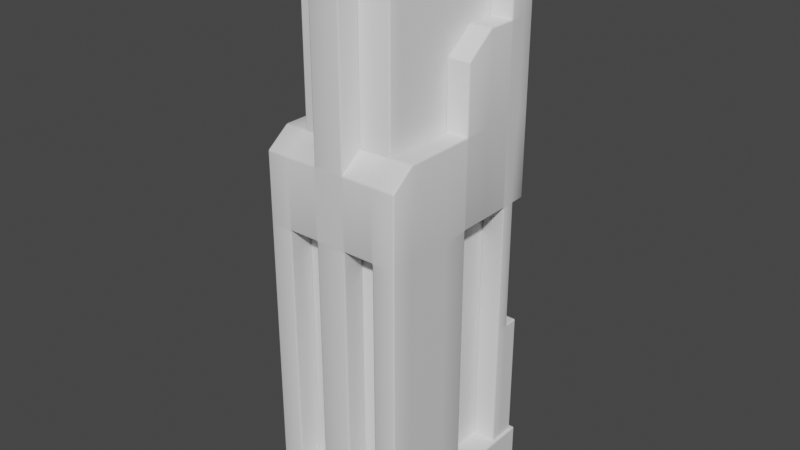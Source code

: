 # Source: storage_v3.blend  (saved by Blender 2.83.18; exported with 4.5.12 LTS)
import bpy
from mathutils import Matrix  # noqa: F401  (used for matrix-valued properties, if any)

bpy.ops.wm.read_factory_settings(use_empty=True)
scene = bpy.context.scene
scene.name = 'Scene'

# ---- collections
col_collection = bpy.data.collections.new('Collection'); scene.collection.children.link(col_collection)

# ---- materials (node trees are filled in below, after node groups)
mat_metal = bpy.data.materials.new('Metal')
mat_metal.alpha_threshold = 0.0
mat_metal.use_transparent_shadow = False
mat_metal.diffuse_color = (0.06998, 0.06998, 0.06998, 1.0)
mat_metal.line_color = (0.0, 0.0, 0.0, 1.0)
mat_glass = bpy.data.materials.new('Glass')
mat_glass.use_transparent_shadow = False
mat_energy = bpy.data.materials.new('Energy')
mat_energy.use_transparent_shadow = False
mat_energy.diffuse_color = (0.8, 0.6838, 0.0, 1.0)

# ---- material node trees
mat_metal.use_nodes = True; mat_metal.node_tree.nodes.clear()
_N = mat_metal.node_tree.nodes; _L = mat_metal.node_tree.links
n0 = _N.new('ShaderNodeOutputMaterial'); n0.name = 'Material Output'; n0.location = (300, 300)
n1 = _N.new('ShaderNodeBsdfPrincipled'); n1.name = 'Principled BSDF'; n1.location = (10, 300)
n1.distribution = 'GGX'
n1.subsurface_method = 'BURLEY'
n1.inputs[2].default_value = 0.4
n1.inputs[3].default_value = 1.45
n1.inputs[27].default_value = (0.0, 0.0, 0.0, 1.0)
n1.inputs[28].default_value = 1.0
_L.new(n1.outputs[0], n0.inputs[0])
n0.is_active_output = True
mat_glass.use_nodes = True; mat_glass.node_tree.nodes.clear()
_N = mat_glass.node_tree.nodes; _L = mat_glass.node_tree.links
n0 = _N.new('ShaderNodeOutputMaterial'); n0.name = 'Material Output'; n0.location = (300, 300)
n1 = _N.new('ShaderNodeBsdfPrincipled'); n1.name = 'Principled BSDF'; n1.location = (10, 300)
n1.distribution = 'GGX'
n1.subsurface_method = 'BURLEY'
n1.inputs[3].default_value = 1.45
n1.inputs[27].default_value = (0.0, 0.0, 0.0, 1.0)
n1.inputs[28].default_value = 1.0
_L.new(n1.outputs[0], n0.inputs[0])
n0.is_active_output = True
mat_energy.use_nodes = True; mat_energy.node_tree.nodes.clear()
_N = mat_energy.node_tree.nodes; _L = mat_energy.node_tree.links
n0 = _N.new('ShaderNodeOutputMaterial'); n0.name = 'Material Output'; n0.location = (300, 300)
n1 = _N.new('ShaderNodeBsdfPrincipled'); n1.name = 'Principled BSDF'; n1.location = (10, 300)
n1.distribution = 'GGX'
n1.subsurface_method = 'BURLEY'
n1.inputs[3].default_value = 1.45
n1.inputs[27].default_value = (0.0, 0.0, 0.0, 1.0)
n1.inputs[28].default_value = 1.0
_L.new(n1.outputs[0], n0.inputs[0])
n0.is_active_output = True

# ---- world
world_world = bpy.data.worlds.new('World'); scene.world = world_world
world_world.use_nodes = True; world_world.node_tree.nodes.clear()
_N = world_world.node_tree.nodes; _L = world_world.node_tree.links
n0 = _N.new('ShaderNodeOutputWorld'); n0.name = 'World Output'; n0.location = (300, 300)
n1 = _N.new('ShaderNodeBackground'); n1.name = 'Background'; n1.location = (10, 300)
n1.inputs[0].default_value = (0.05088, 0.05088, 0.05088, 1.0)
_L.new(n1.outputs[0], n0.inputs[0])
n0.is_active_output = True
world_world.color = (0.05088, 0.05088, 0.05088)
world_world.use_sun_shadow = False
world_world.sun_shadow_jitter_overblur = 0.0

# ---- meshes
me_cube = bpy.data.meshes.new('Cube')
me_cube.from_pydata([(0.3209, 2.447, -0.422), (0.3209, 0.04011, 0.4203), (-0.3209, 2.447, -0.422), (-0.3209, 0.04011, 0.4203), (0.3209, 2.046, -0.422), (0.3209, 1.644, -0.422), (0.3209, 1.243, -0.422), (-0.3209, 1.243, 0.4203), (-0.3209, 1.564, 0.4203), (0.3209, 1.564, 0.4203), (0.3209, 1.243, 0.4203), (-0.3209, 2.046, -0.422), (-0.3209, 1.644, -0.422), (-0.3209, 1.243, -0.422), (-0.3209, 0.04011, -0.02089), (-0.3209, 0.04011, 0.1128), (-0.3209, 0.04011, 0.2465), (0.3209, 2.366, -0.2883), (-0.3209, 2.366, -0.2883), (0.3209, 0.04011, 0.2465), (0.3209, 0.04011, 0.1128), (0.3209, 0.04011, -0.02089), (0.3209, 1.243, -0.2883), (0.3209, 1.243, -0.1546), (0.3209, 1.243, -0.02089), (0.3209, 1.243, 0.1128), (0.3209, 1.243, 0.2465), (0.3209, 1.644, -0.2883), (0.3209, 1.644, -0.1546), (0.3209, 1.644, -0.02089), (0.3209, 1.644, 0.1128), (0.3209, 1.644, 0.2465), (0.3209, 2.046, -0.2883), (0.3209, 2.046, -0.1546), (0.3209, 1.945, -0.02089), (-0.3209, 1.243, 0.2465), (-0.3209, 1.243, 0.1128), (-0.3209, 1.243, -0.02089), (-0.3209, 1.243, -0.1546), (-0.3209, 1.243, -0.2883), (-0.3209, 1.644, 0.2465), (-0.3209, 1.644, 0.1128), (-0.3209, 1.644, -0.02089), (-0.3209, 1.644, -0.1546), (-0.3209, 1.644, -0.2883), (-0.3209, 1.945, -0.02089), (-0.3209, 2.046, -0.1546), (-0.3209, 2.046, -0.2883), (-0.2139, 0.04011, 0.4203), (-0.2139, 2.447, -0.3551), (0.2139, 0.04011, 0.4203), (-0.2139, 2.447, -0.422), (0.2139, 2.447, -0.3551), (0.2139, 2.447, -0.422), (0.2139, 2.046, -0.2883), (0.3209, 2.046, -0.3551), (-0.2139, 2.046, -0.2883), (-0.2139, 1.243, -0.422), (0.3209, 1.644, -0.3551), (0.2139, 1.243, -0.422), (-0.2139, 1.644, -0.422), (0.3209, 1.243, -0.3551), (0.2139, 1.644, -0.422), (-0.2139, 2.046, -0.422), (0.3209, 2.447, -0.3551), (0.2139, 2.046, -0.422), (0.2139, 2.046, -0.1546), (-0.3209, 2.046, -0.3551), (-0.2139, 2.046, -0.1546), (-0.3209, 1.644, -0.3551), (-0.3209, 1.243, -0.3551), (0.2139, 1.243, 0.4203), (-0.3209, 2.447, -0.3551), (-0.2139, 1.243, 0.4203), (0.2139, 1.564, 0.4203), (0.2139, 0.04011, 0.3134), (-0.2139, 1.564, 0.4203), (-0.2139, 1.945, -0.02089), (-0.2139, 0.04011, 0.3134), (0.2139, 1.945, -0.02089), (-0.2139, 1.644, 0.3134), (-0.2139, 1.644, -0.02089), (0.2139, 1.243, -0.2883), (0.2139, 1.644, 0.3134), (-0.2139, 1.243, -0.2883), (-0.3209, 1.644, 0.3134), (-0.3209, 1.243, 0.3134), (0.2139, 1.644, 0.1128), (-0.2139, 1.644, 0.1128), (0.2139, 1.644, 0.2465), (0.3209, 0.04011, 0.3134), (-0.2139, 1.644, 0.2465), (0.3209, 1.644, 0.3134), (0.2139, 0.04011, -0.02089), (0.3209, 1.243, 0.3134), (-0.2139, 0.04011, -0.02089), (0.2139, 0.04011, 0.1128), (-0.2139, 0.04011, 0.1128), (0.2139, 0.04011, 0.2465), (-0.2139, 0.04011, 0.2465), (-0.2139, 2.366, -0.2883), (0.2139, 1.243, -0.3551), (-0.3209, 0.04011, 0.3134), (-0.2139, 1.243, -0.3551), (0.2139, 2.366, -0.2883), (-0.2139, 2.046, -0.3551), (0.2139, 2.046, -0.3551), (0.2139, 1.644, -0.2883), (-0.2139, 1.644, -0.2883), (0.2139, 1.644, -0.1546), (-0.2139, 1.644, -0.1546), (0.2139, 1.644, -0.02089), (-0.2139, 1.644, -0.3551), (0.2139, 1.644, -0.3551), (-0.2139, 1.243, 0.3134), (-0.2139, 1.243, -0.02089), (0.2139, 1.243, 0.3134), (0.2139, 1.243, 0.1128), (-0.2139, 1.243, 0.1128), (0.2139, 1.243, 0.2465), (-0.2139, 1.243, 0.2465), (0.2139, 1.243, -0.1546), (-0.2139, 1.243, -0.1546), (0.2139, 1.243, -0.02089), (0.2147, 2.447, -0.2879), (-0.2147, 2.447, -0.2879), (0.2147, 2.447, -0.3547), (-0.2147, 2.447, -0.3547), (-0.2147, 2.447, 0.3129), (-0.2147, 2.447, -0.02089), (0.2147, 2.447, 0.3129), (0.2147, 2.447, 0.1126), (-0.2147, 2.447, 0.1126), (0.2147, 2.447, 0.2461), (-0.2147, 2.447, 0.2461), (0.2147, 2.447, -0.1544), (-0.2147, 2.447, -0.1544), (0.2147, 2.447, -0.02089), (0.2147, 0.04011, -0.2879), (-0.2147, 0.04011, -0.2879), (0.2147, 0.04011, -0.3547), (-0.2147, 0.04011, -0.3547), (-0.2147, 0.04011, 0.3129), (-0.2147, 0.04011, -0.02089), (0.2147, 0.04011, 0.3129), (0.2147, 0.04011, 0.1126), (-0.2147, 0.04011, 0.1126), (0.2147, 0.04011, 0.2461), (-0.2147, 0.04011, 0.2461), (0.2147, 0.04011, -0.1544), (-0.2147, 0.04011, -0.1544), (0.2147, 0.04011, -0.02089), (-0.07131, 0.04011, 0.4203), (0.07131, 0.04011, 0.4203), (-0.07131, 1.644, 0.3134), (0.07131, 1.644, 0.3134), (0.07131, 0.04011, 0.3134), (-0.07131, 0.04011, 0.3134), (0.07131, 1.243, 0.4203), (-0.07131, 1.243, 0.4203), (0.07131, 1.564, 0.4203), (-0.07131, 1.564, 0.4203), (-0.07131, 1.243, 0.3134), (0.07131, 1.243, 0.3134), (-0.07131, 2.447, -0.422), (0.07131, 2.447, -0.422), (-0.07131, 1.243, -0.422), (0.07131, 1.243, -0.422), (-0.07131, 1.644, -0.422), (0.07131, 1.644, -0.422), (-0.07131, 2.046, -0.422), (0.07131, 2.046, -0.422), (-0.07131, 1.644, -0.3551), (0.07131, 1.644, -0.3551), (-0.07131, 2.046, -0.3551), (0.07131, 2.046, -0.3551), (0.07131, 1.243, -0.3551), (-0.07131, 1.243, -0.3551), (-0.07131, 2.447, -0.3551), (0.07131, 2.447, -0.3551), (0.3209, 0.6417, -0.422), (0.2139, 0.6417, -0.422), (-0.3209, 0.6417, -0.422), (-0.2139, 0.6417, -0.422), (0.07131, 2.447, 0.4203), (-0.07131, 2.447, 0.4203), (-0.07131, 2.487, -0.422), (0.07131, 2.487, -0.422), (-0.07131, 2.487, -0.3551), (0.07131, 2.487, -0.3551), (0.07131, 2.487, 0.4203), (-0.07131, 2.487, 0.4203), (0.07131, 2.487, 0.3134), (-0.07131, 2.487, 0.3134), (0.07131, 2.447, 0.3134), (-0.07131, 2.447, 0.3134), (0.07131, 0.6417, -0.422), (-0.07131, 0.6417, -0.422), (-0.07131, 0.6417, -0.3551), (0.07131, 0.6417, -0.3551), (-0.2139, 0.6417, -0.2883), (-0.2139, 0.6417, -0.3551), (-0.3209, 0.6417, -0.3551), (-0.3209, 0.6417, -0.2883), (0.2139, 0.6417, -0.3551), (0.2139, 0.6417, -0.2883), (0.3209, 0.6417, -0.2883), (0.3209, 0.6417, -0.3551), (0.3209, 0.04011, -0.422), (0.2139, 0.04011, -0.422), (-0.3209, 0.04011, -0.422), (-0.2139, 0.04011, -0.422), (0.07131, 0.04011, -0.422), (-0.07131, 0.04011, -0.422), (-0.07131, 0.04011, -0.3551), (0.07131, 0.04011, -0.3551), (-0.2139, 0.04011, -0.2883), (-0.2139, 0.04011, -0.3551), (-0.3209, 0.04011, -0.3551), (-0.3209, 0.04011, -0.2883), (0.2139, 0.04011, -0.3551), (0.2139, 0.04011, -0.2883), (0.3209, 0.04011, -0.2883), (0.3209, 0.04011, -0.3551), (0.3349, 0.04011, 0.4387), (-0.3349, 0.04011, 0.4387), (0.3349, 0.04011, -0.4403), (-0.3349, 0.04011, -0.4403), (0.3349, -0.1392, 0.4387), (-0.3349, -0.1392, 0.4387), (0.3349, -0.1392, -0.4403), (-0.3349, -0.1392, -0.4403), (0.2338, 1.243, -0.4096), (0.301, 1.243, -0.4096), (-0.301, 1.243, -0.3675), (-0.301, 1.243, -0.4096), (-0.2338, 1.243, -0.4096), (0.301, 1.243, -0.3675), (0.2338, 1.243, -0.3675), (-0.2338, 1.243, -0.3675)], [], [(67, 72, 2, 11), (65, 53, 0, 4), (59, 62, 5, 6), (62, 65, 4, 5), (73, 7, 3, 48), (94, 92, 9, 10), (70, 69, 12, 13), (69, 67, 11, 12), (73, 76, 8, 7), (88, 41, 40, 91), (80, 85, 8, 76), (118, 120, 99, 97), (1, 10, 71, 50), (42, 45, 46, 43), (43, 46, 47, 44), (86, 85, 40, 35), (35, 40, 41, 36), (36, 41, 42, 37), (37, 42, 43, 38), (38, 43, 44, 39), (123, 93, 96, 117), (117, 96, 98, 119), (35, 36, 15, 16), (36, 37, 14, 15), (58, 55, 32, 27), (27, 32, 33, 28), (28, 33, 34, 29), (84, 122, 38, 39), (61, 58, 27, 22), (22, 27, 28, 23), (23, 28, 29, 24), (24, 29, 30, 25), (25, 30, 31, 26), (24, 25, 20, 21), (25, 26, 19, 20), (86, 35, 16, 102), (55, 64, 17, 32), (56, 100, 18, 47), (54, 66, 33, 32), (68, 46, 45, 77), (79, 111, 29, 34), (81, 42, 41, 88), (49, 72, 18, 100), (64, 52, 104, 17), (70, 13, 235, 234), (29, 111, 87, 30), (39, 44, 69, 70), (45, 42, 81, 77), (44, 47, 67, 69), (33, 66, 79, 34), (5, 4, 55, 58), (121, 109, 107, 82), (47, 46, 68, 56), (6, 5, 58, 61), (82, 107, 113, 101), (4, 0, 64, 55), (173, 176, 167, 169), (51, 2, 72, 49), (108, 84, 103, 112), (0, 53, 52, 64), (79, 66, 109, 111), (32, 17, 104, 54), (173, 169, 171, 175), (68, 77, 81, 110), (103, 70, 234, 239), (105, 56, 108, 112), (22, 23, 121, 82), (165, 179, 52, 53), (171, 65, 106, 175), (3, 7, 86, 102), (154, 80, 76, 161), (75, 116, 119, 98), (56, 68, 110, 108), (92, 83, 74, 9), (90, 94, 10, 1), (161, 76, 73, 159), (30, 87, 89, 31), (78, 99, 120, 114), (10, 9, 74, 71), (26, 31, 92, 94), (73, 48, 78, 114), (91, 40, 85, 80), (7, 8, 85, 86), (66, 54, 107, 109), (114, 162, 159, 73), (118, 97, 95, 115), (113, 106, 65, 62), (101, 113, 62, 59), (12, 11, 63, 60), (26, 94, 90, 19), (165, 53, 65, 171), (13, 12, 60, 57), (54, 106, 113, 107), (162, 157, 152, 159), (11, 2, 51, 63), (31, 89, 83, 92), (54, 104, 52, 106), (47, 18, 72, 67), (56, 105, 49, 100), (178, 49, 105, 174), (108, 110, 122, 84), (91, 80, 114, 120), (88, 91, 120, 118), (110, 81, 115, 122), (155, 83, 116, 163), (87, 111, 123, 117), (89, 87, 117, 119), (83, 89, 119, 116), (111, 109, 121, 123), (81, 88, 118, 115), (135, 137, 151, 149), (129, 143, 146, 132), (126, 140, 141, 127), (131, 133, 147, 145), (127, 141, 139, 125), (132, 146, 148, 134), (126, 124, 138, 140), (136, 150, 143, 129), (128, 142, 144, 130), (137, 131, 145, 151), (134, 148, 142, 128), (135, 149, 138, 124), (133, 130, 144, 147), (136, 125, 139, 150), (130, 133, 134, 128), (133, 131, 132, 134), (132, 131, 137, 129), (137, 135, 136, 129), (124, 125, 136, 135), (127, 125, 124, 126), (37, 38, 122, 115), (37, 115, 95, 14), (24, 123, 121, 23), (93, 123, 24, 21), (80, 154, 162, 114), (154, 155, 163, 162), (163, 158, 153, 156), (163, 116, 71, 158), (159, 152, 153, 158), (75, 50, 71, 116), (156, 157, 162, 163), (74, 160, 158, 71), (160, 161, 159, 158), (83, 155, 160, 74), (155, 154, 195, 194), (52, 179, 175, 106), (179, 178, 174, 175), (51, 164, 170, 63), (164, 165, 171, 170), (172, 168, 166, 177), (168, 169, 167, 166), (172, 174, 170, 168), (170, 171, 169, 168), (174, 105, 63, 170), (175, 174, 172, 173), (51, 49, 178, 164), (195, 185, 191, 193), (60, 63, 105, 112), (199, 198, 214, 215), (103, 57, 60, 112), (172, 177, 176, 173), (180, 208, 209, 181), (203, 202, 218, 219), (205, 204, 220, 221), (165, 164, 186, 187), (154, 161, 185, 195), (160, 155, 194, 184), (161, 160, 184, 185), (186, 188, 189, 187), (192, 193, 191, 190), (185, 184, 190, 191), (179, 189, 192, 194), (164, 178, 188, 186), (184, 194, 192, 190), (188, 178, 195, 193), (179, 165, 187, 189), (189, 188, 193, 192), (178, 179, 194, 195), (167, 176, 199, 196), (176, 177, 198, 199), (177, 166, 197, 198), (166, 167, 196, 197), (84, 39, 203, 200), (70, 103, 201, 202), (39, 70, 202, 203), (103, 84, 200, 201), (101, 61, 207, 204), (22, 82, 205, 206), (61, 22, 206, 207), (82, 101, 204, 205), (201, 217, 214, 198), (201, 200, 216, 217), (197, 213, 211, 183), (197, 196, 212, 213), (199, 215, 220, 204), (182, 210, 218, 202), (183, 211, 210, 182), (206, 205, 221, 222), (200, 203, 219, 216), (181, 209, 212, 196), (207, 206, 222, 223), (207, 223, 208, 180), (182, 202, 201, 183), (183, 201, 198, 197), (181, 196, 199, 204), (207, 180, 181, 204), (225, 224, 226, 227), (226, 230, 231, 227), (225, 229, 228, 224), (227, 231, 229, 225), (224, 228, 230, 226), (232, 233, 237, 238), (235, 236, 239, 234), (61, 101, 238, 237), (6, 61, 237, 233), (59, 6, 233, 232), (13, 57, 236, 235), (57, 103, 239, 236), (101, 59, 232, 238)])
me_cube.polygons.foreach_set('use_smooth', [1, 1, 1, 1, 1, 1, 1, 1, 1, 1, 1, 1, 1, 1, 1, 1, 1, 1, 1, 1, 1, 1, 1, 1, 1, 1, 1, 1, 1, 1, 1, 1, 1, 1, 1, 1, 1, 1, 1, 1, 1, 1, 1, 1, 1, 1, 1, 1, 1, 1, 1, 1, 1, 1, 1, 1, 1, 1, 1, 1, 1, 1, 1, 1, 1, 1, 1, 1, 1, 1, 1, 1, 1, 1, 1, 1, 1, 1, 1, 1, 1, 1, 1, 1, 1, 1, 1, 1, 1, 1, 1, 1, 1, 1, 1, 1, 1, 1, 1, 1, 1, 1, 1, 1, 1, 1, 1, 1, 1, 1, 1, 1, 1, 1, 1, 1, 1, 1, 1, 1, 1, 1, 1, 1, 1, 1, 1, 1, 1, 1, 1, 1, 1, 1, 1, 1, 1, 1, 1, 1, 1, 1, 1, 1, 1, 1, 1, 1, 1, 1, 1, 1, 1, 1, 1, 1, 1, 1, 1, 1, 1, 0, 1, 1, 1, 1, 1, 1, 1, 1, 1, 1, 1, 1, 1, 1, 1, 1, 1, 1, 1, 1, 1, 1, 1, 1, 1, 1, 1, 1, 0, 1, 0, 1, 0, 0, 0, 1, 1, 0, 1, 0, 0, 0, 0, 0, 0, 0, 0, 0, 0, 1, 1, 1, 1, 1, 1, 1, 1])
me_cube.polygons.foreach_set('material_index', [0, 0, 0, 0, 0, 0, 0, 0, 0, 0, 0, 0, 0, 0, 0, 0, 0, 0, 0, 0, 0, 0, 0, 0, 0, 0, 0, 0, 0, 0, 0, 0, 0, 0, 0, 0, 0, 0, 0, 0, 0, 0, 0, 0, 0, 0, 0, 0, 0, 0, 0, 0, 0, 0, 0, 0, 0, 0, 0, 0, 0, 0, 0, 0, 0, 0, 0, 0, 0, 0, 0, 0, 0, 0, 0, 0, 0, 0, 0, 0, 0, 0, 0, 0, 0, 0, 0, 0, 0, 0, 0, 0, 0, 0, 0, 0, 0, 0, 0, 0, 0, 0, 0, 0, 0, 0, 0, 0, 0, 0, 1, 1, 1, 1, 1, 1, 1, 1, 1, 1, 1, 1, 1, 1, 1, 1, 1, 1, 1, 1, 0, 0, 0, 0, 0, 0, 0, 0, 0, 0, 0, 0, 0, 0, 0, 0, 0, 0, 0, 0, 0, 0, 0, 0, 0, 0, 0, 0, 0, 0, 0, 0, 0, 0, 0, 0, 0, 0, 0, 0, 0, 0, 0, 0, 0, 0, 0, 0, 0, 0, 0, 0, 0, 0, 0, 0, 0, 0, 0, 0, 0, 0, 0, 0, 0, 0, 0, 0, 0, 0, 0, 0, 0, 0, 0, 0, 0, 0, 0, 0, 0, 1, 1, 0, 0, 0, 0, 0, 0])
_uv = me_cube.uv_layers.new(name='UVMap')
_uv.uv.foreach_set('vector', [-0.2718, -1.611, -0.2718, -2.034, -0.199, -2.034, -0.199, -1.611, 1.752, 0.07771, 1.752, 0.5, 1.636, 0.5, 1.636, 0.07771, 1.752, -0.7669, 1.752, -0.3446, 1.636, -0.3446, 1.636, -0.7669, 1.752, -0.3446, 1.752, 0.07771, 1.636, 0.07771, 1.636, -0.3446, 2.917, -0.7247, 3.034, -0.7247, 3.034, 0.5422, 2.917, 0.5422, -0.08247, -0.7669, -0.08247, -0.3446, -0.199, -0.429, -0.199, -0.7669, -0.2718, -0.7669, -0.2718, -1.189, -0.199, -1.189, -0.199, -0.7669, -0.2718, -1.189, -0.2718, -1.611, -0.199, -1.611, -0.199, -1.189, 2.917, -0.7247, 2.917, -1.062, 3.034, -1.062, 3.034, -0.7247, 1.752, 1.331, 1.636, 1.331, 1.636, 1.19, 1.752, 1.19, 1.752, 1.119, 1.636, 1.119, 1.636, 1.007, 1.752, 1.007, -1.451, -0.7669, -1.306, -0.7669, -1.306, 0.5, -1.451, 0.5, 2.335, 0.5422, 2.335, -0.7247, 2.451, -0.7247, 2.451, 0.5422, -0.6358, -1.189, -0.6358, -1.506, -0.4902, -1.611, -0.4902, -1.189, -0.4902, -1.189, -0.4902, -1.611, -0.3446, -1.611, -0.3446, -1.189, -0.9999, -0.7669, -0.9999, -1.189, -0.9271, -1.189, -0.9271, -0.7669, -0.9271, -0.7669, -0.9271, -1.189, -0.7814, -1.189, -0.7814, -0.7669, -0.7814, -0.7669, -0.7814, -1.189, -0.6358, -1.189, -0.6358, -0.7669, -0.6358, -0.7669, -0.6358, -1.189, -0.4902, -1.189, -0.4902, -0.7669, -0.4902, -0.7669, -0.4902, -1.189, -0.3446, -1.189, -0.3446, -0.7669, 1.199, -0.7669, 1.199, 0.5, 1.053, 0.5, 1.053, -0.7669, 1.053, -0.7669, 1.053, 0.5, 0.9077, 0.5, 0.9077, -0.7669, -0.9271, -0.7669, -0.7814, -0.7669, -0.7814, 0.5, -0.9271, 0.5, -0.7814, -0.7669, -0.6358, -0.7669, -0.6358, 0.5, -0.7814, 0.5, 0.6456, -0.3446, 0.6456, 0.07771, 0.5728, 0.07771, 0.5728, -0.3446, 0.5728, -0.3446, 0.5728, 0.07771, 0.4272, 0.07771, 0.4272, -0.3446, 0.4272, -0.3446, 0.4272, 0.07771, 0.2816, -0.02787, 0.2816, -0.3446, 0.7184, 1.753, 0.7184, 1.612, 0.8349, 1.612, 0.8349, 1.753, 0.6456, -0.7669, 0.6456, -0.3446, 0.5728, -0.3446, 0.5728, -0.7669, 0.5728, -0.7669, 0.5728, -0.3446, 0.4272, -0.3446, 0.4272, -0.7669, 0.4272, -0.7669, 0.4272, -0.3446, 0.2816, -0.3446, 0.2816, -0.7669, 0.2816, -0.7669, 0.2816, -0.3446, 0.136, -0.3446, 0.136, -0.7669, 0.136, -0.7669, 0.136, -0.3446, -0.009665, -0.3446, -0.009665, -0.7669, 0.2816, -0.7669, 0.136, -0.7669, 0.136, -2.034, 0.2816, -2.034, 0.136, -0.7669, -0.009665, -0.7669, -0.009665, -2.034, 0.136, -2.034, -0.9999, -0.7669, -0.9271, -0.7669, -0.9271, 0.5, -0.9999, 0.5, 0.6456, 0.07771, 0.6456, 0.5, 0.5728, 0.4155, 0.5728, 0.07771, -1.102, 1.894, -1.102, 1.556, -0.9853, 1.556, -0.9853, 1.894, -0.5193, 1.471, -0.5193, 1.612, -0.6358, 1.612, -0.6358, 1.471, -0.5193, 1.612, -0.4028, 1.612, -0.4028, 1.753, -0.5193, 1.753, -0.7523, 1.471, -0.7523, 1.788, -0.8688, 1.788, -0.8688, 1.471, 1.752, 1.471, 1.636, 1.471, 1.636, 1.331, 1.752, 1.331, -1.102, 1.471, -0.9853, 1.471, -0.9853, 1.556, -1.102, 1.556, -0.9853, 1.471, -0.8688, 1.471, -0.8688, 1.556, -0.9853, 1.556, 1.432, 1.584, 1.359, 1.584, 1.373, 1.563, 1.418, 1.563, 1.908, 1.007, 1.791, 1.007, 1.791, 0.866, 1.908, 0.866, -0.3446, -0.7669, -0.3446, -1.189, -0.2718, -1.189, -0.2718, -0.7669, -0.6358, 1.471, -0.6358, 1.788, -0.7523, 1.788, -0.7523, 1.471, -0.3446, -1.189, -0.3446, -1.611, -0.2718, -1.611, -0.2718, -1.189, -0.6358, 1.612, -0.5193, 1.612, -0.5193, 1.753, -0.6358, 1.753, 0.7184, -0.3446, 0.7184, 0.07771, 0.6456, 0.07771, 0.6456, -0.3446, 1.345, -0.7669, 1.345, -1.189, 1.49, -1.189, 1.49, -0.7669, -0.4028, 1.471, -0.4028, 1.612, -0.5193, 1.612, -0.5193, 1.471, 0.7184, -0.7669, 0.7184, -0.3446, 0.6456, -0.3446, 0.6456, -0.7669, 1.49, -0.7669, 1.49, -1.189, 1.563, -1.189, 1.563, -0.7669, 0.7184, 0.07771, 0.7184, 0.5, 0.6456, 0.5, 0.6456, 0.07771, 2.136, 1.598, 2.136, 1.176, 2.209, 1.176, 2.209, 1.598, 0.9077, 1.621, 0.9077, 1.734, 0.8349, 1.734, 0.8349, 1.621, -1.888, -1.189, -1.888, -0.7669, -1.961, -0.7669, -1.961, -1.189, 0.9077, 1.734, 0.9077, 1.621, 0.9805, 1.621, 0.9805, 1.734, 1.199, -1.506, 1.345, -1.611, 1.345, -1.189, 1.199, -1.189, -0.9853, 1.894, -0.9853, 1.556, -0.8688, 1.556, -0.8688, 1.894, 2.136, 1.598, 2.209, 1.598, 2.209, 2.02, 2.136, 2.02, -1.743, -1.611, -1.597, -1.506, -1.597, -1.189, -1.743, -1.189, 1.432, 1.471, 1.432, 1.584, 1.418, 1.563, 1.418, 1.492, -1.961, -1.611, -1.888, -1.611, -1.888, -1.189, -1.961, -1.189, -0.4028, 1.753, -0.4028, 1.612, -0.2863, 1.612, -0.2863, 1.753, 0.9077, 1.471, 0.9805, 1.471, 0.9805, 1.621, 0.9077, 1.621, 1.286, 1.471, 1.286, 1.621, 1.214, 1.621, 1.214, 1.471, -1.116, 0.5, -1.116, -0.7669, -0.9999, -0.7669, -0.9999, 0.5, 1.908, 1.119, 1.752, 1.119, 1.752, 1.007, 1.908, 1.007, 0.8349, 0.5, 0.8349, -0.7669, 0.9077, -0.7669, 0.9077, 0.5, -1.888, -1.611, -1.743, -1.611, -1.743, -1.189, -1.888, -1.189, 1.908, 0.6548, 1.791, 0.6548, 1.791, 0.5422, 1.908, 0.5422, -0.08247, -2.034, -0.08247, -0.7669, -0.199, -0.7669, -0.199, -2.034, 2.762, -1.062, 2.917, -1.062, 2.917, -0.7247, 2.762, -0.7247, 1.908, 0.866, 1.791, 0.866, 1.791, 0.7252, 1.908, 0.7252, -1.233, 0.5, -1.306, 0.5, -1.306, -0.7669, -1.233, -0.7669, 2.335, -0.7247, 2.335, -1.062, 2.451, -1.062, 2.451, -0.7247, -0.009665, -0.7669, -0.009665, -0.3446, -0.08247, -0.3446, -0.08247, -0.7669, -1.116, -0.7669, -1.116, 0.5, -1.233, 0.5, -1.233, -0.7669, 1.752, 1.19, 1.636, 1.19, 1.636, 1.119, 1.752, 1.119, -1.116, -0.7669, -1.116, -1.105, -0.9999, -1.189, -0.9999, -0.7669, 1.345, -1.611, 1.49, -1.611, 1.49, -1.189, 1.345, -1.189, 1.097, 1.621, 1.097, 1.471, 1.214, 1.471, 1.214, 1.621, -1.451, -0.7669, -1.451, 0.5, -1.597, 0.5, -1.597, -0.7669, 1.563, -1.189, 1.563, -1.611, 1.636, -1.611, 1.636, -1.189, 1.563, -0.7669, 1.563, -1.189, 1.636, -1.189, 1.636, -0.7669, 2.335, -0.3446, 2.335, 0.07771, 2.218, 0.07771, 2.218, -0.3446, -0.009665, -0.7669, -0.08247, -0.7669, -0.08247, -2.034, -0.009665, -2.034, 1.908, 0.5, 1.752, 0.5, 1.752, 0.07771, 1.908, 0.07771, 2.335, -0.7669, 2.335, -0.3446, 2.218, -0.3446, 2.218, -0.7669, 1.49, -1.611, 1.563, -1.611, 1.563, -1.189, 1.49, -1.189, 0.1651, 0.5, 0.1651, 1.767, 0.04858, 1.767, 0.04858, 0.5, 2.335, 0.07771, 2.335, 0.5, 2.218, 0.5, 2.218, 0.07771, 1.908, 0.7252, 1.791, 0.7252, 1.791, 0.6548, 1.908, 0.6548, 1.49, -1.611, 1.49, -1.949, 1.563, -2.034, 1.563, -1.611, -0.3446, -1.611, -0.3446, -1.949, -0.2718, -2.034, -0.2718, -1.611, -1.888, -1.611, -1.961, -1.611, -1.961, -2.034, -1.888, -1.949, -1.723, 0.5, -1.568, 0.5, -1.568, 0.9223, -1.723, 0.9223, -1.888, -1.189, -1.743, -1.189, -1.743, -0.7669, -1.888, -0.7669, -1.306, -1.189, -1.233, -1.189, -1.233, -0.7669, -1.306, -0.7669, -1.451, -1.189, -1.306, -1.189, -1.306, -0.7669, -1.451, -0.7669, -1.743, -1.189, -1.597, -1.189, -1.597, -0.7669, -1.743, -0.7669, -1.257, 1.345, -1.102, 1.345, -1.102, 1.767, -1.257, 1.767, 1.053, -1.189, 1.199, -1.189, 1.199, -0.7669, 1.053, -0.7669, 0.9077, -1.189, 1.053, -1.189, 1.053, -0.7669, 0.9077, -0.7669, 0.8349, -1.189, 0.9077, -1.189, 0.9077, -0.7669, 0.8349, -0.7669, 1.199, -1.189, 1.345, -1.189, 1.345, -0.7669, 1.199, -0.7669, -1.597, -1.189, -1.451, -1.189, -1.451, -0.7669, -1.597, -0.7669, 0.0, 0.0, 0.0, 0.0, 0.0, 0.0, 0.0, 0.0, 0.0, 0.0, 0.0, 0.0, 0.0, 0.0, 0.0, 0.0, 0.0, 0.0, 0.0, 0.0, 0.0, 0.0, 0.0, 0.0, 0.0, 0.0, 0.0, 0.0, 0.0, 0.0, 0.0, 0.0, 0.0, 0.0, 0.0, 0.0, 0.0, 0.0, 0.0, 0.0, 0.0, 0.0, 0.0, 0.0, 0.0, 0.0, 0.0, 0.0, 0.0, 0.0, 0.0, 0.0, 0.0, 0.0, 0.0, 0.0, 0.0, 0.0, 0.0, 0.0, 0.0, 0.0, 0.0, 0.0, 0.0, 0.0, 0.0, 0.0, 0.0, 0.0, 0.0, 0.0, 0.0, 0.0, 0.0, 0.0, 0.0, 0.0, 0.0, 0.0, 0.0, 0.0, 0.0, 0.0, 0.0, 0.0, 0.0, 0.0, 0.0, 0.0, 0.0, 0.0, 0.0, 0.0, 0.0, 0.0, 0.0, 0.0, 0.0, 0.0, 0.0, 0.0, 0.0, 0.0, 0.0, 0.0, 0.0, 0.0, 0.0, 0.0, 0.0, 0.0, 0.0, 0.0, 0.0, 0.0, 0.0, 0.0, 0.0, 0.0, 0.0, 0.0, 0.0, 0.0, 0.0, 0.0, 0.0, 0.0, 0.0, 0.0, 0.0, 0.0, 0.0, 0.0, 0.0, 0.0, 0.0, 0.0, 0.0, 0.0, 0.0, 0.0, 0.0, 0.0, 0.0, 0.0, 0.0, 0.0, 0.0, 0.0, 0.0, 0.0, 0.0, 0.0, 0.0, 0.0, 0.0, 0.0, 0.0, 0.0, 0.8349, 1.471, 0.8349, 1.612, 0.7184, 1.612, 0.7184, 1.471, -0.1844, 0.5, -0.06791, 0.5, -0.06791, 1.767, -0.1844, 1.767, -0.4028, 1.471, -0.2863, 1.471, -0.2863, 1.612, -0.4028, 1.612, -0.06791, 1.767, -0.06791, 0.5, 0.04858, 0.5, 0.04858, 1.767, -1.568, 1.345, -1.412, 1.345, -1.412, 1.767, -1.568, 1.767, -1.412, 1.345, -1.257, 1.345, -1.257, 1.767, -1.412, 1.767, 0.5146, 1.767, 0.3981, 1.767, 0.3981, 0.5, 0.5146, 0.5, 1.097, 1.471, 1.097, 1.621, 0.9805, 1.621, 0.9805, 1.471, 2.762, -0.7247, 2.762, 0.5422, 2.607, 0.5422, 2.607, -0.7247, 0.8349, 0.5, 0.7184, 0.5, 0.7184, -0.7669, 0.8349, -0.7669, -1.257, 3.034, -1.412, 3.034, -1.412, 1.767, -1.257, 1.767, 2.451, -1.062, 2.607, -1.062, 2.607, -0.7247, 2.451, -0.7247, 2.607, -1.062, 2.762, -1.062, 2.762, -0.7247, 2.607, -0.7247, 1.791, 0.6548, 1.636, 0.6548, 1.636, 0.5422, 1.791, 0.5422, -1.257, 1.345, -1.412, 1.345, -1.412, 0.5, -1.257, 0.5, -2.034, 0.5, -1.878, 0.5, -1.878, 0.9223, -2.034, 0.9223, -1.878, 0.5, -1.723, 0.5, -1.723, 0.9223, -1.878, 0.9223, 2.218, 0.5, 2.063, 0.5, 2.063, 0.07771, 2.218, 0.07771, 2.063, 0.5, 1.908, 0.5, 1.908, 0.07771, 2.063, 0.07771, 2.063, 0.9645, 2.136, 0.9645, 2.136, 1.387, 2.063, 1.387, 2.063, -0.3446, 1.908, -0.3446, 1.908, -0.7669, 2.063, -0.7669, 2.063, 0.9645, 2.063, 0.5422, 2.136, 0.5422, 2.136, 0.9645, 2.063, 0.07771, 1.908, 0.07771, 1.908, -0.3446, 2.063, -0.3446, 1.359, 1.471, 1.359, 1.621, 1.286, 1.621, 1.286, 1.471, -1.878, 0.9223, -1.723, 0.9223, -1.723, 1.345, -1.878, 1.345, 0.9077, 1.621, 0.8349, 1.621, 0.8349, 1.471, 0.9077, 1.471, 1.519, 1.429, 1.636, 1.429, 1.636, 1.471, 1.519, 1.471, -2.034, -1.189, -2.034, -1.611, -1.961, -1.611, -1.961, -1.189, -1.878, 2.4, -1.723, 2.4, -1.723, 3.034, -1.878, 3.034, -1.961, -0.7669, -2.034, -0.7669, -2.034, -1.189, -1.961, -1.189, -1.723, 1.345, -1.723, 1.767, -1.878, 1.767, -1.878, 1.345, 1.636, -1.4, 1.636, -2.034, 1.752, -2.034, 1.752, -1.4, -0.3446, -0.1334, -0.2718, -0.1334, -0.2718, 0.5, -0.3446, 0.5, 1.49, -0.1334, 1.563, -0.1334, 1.563, 0.5, 1.49, 0.5, 1.908, 0.5, 2.063, 0.5, 2.063, 0.5422, 1.908, 0.5422, 1.519, 0.5845, 1.636, 0.5, 1.636, 1.429, 1.519, 1.429, -1.102, 0.5, -0.9853, 0.5845, -0.9853, 1.429, -1.102, 1.429, 2.762, -1.062, 2.607, -1.062, 2.607, -1.992, 2.762, -1.992, 0.6699, 0.5, 0.6699, 0.5704, 0.5146, 0.5704, 0.5146, 0.5, 0.5146, 1.274, 0.6699, 1.274, 0.6699, 1.387, 0.5146, 1.387, 2.762, -1.992, 2.607, -1.992, 2.607, -2.034, 2.762, -2.034, -0.2572, 1.429, -0.2572, 1.471, -0.9853, 1.471, -0.9853, 1.429, 0.7184, 1.429, 0.7912, 1.429, 0.7912, 1.471, 0.7184, 1.471, -1.102, 1.429, -0.9853, 1.429, -0.9853, 1.471, -1.102, 1.471, 0.7912, 1.471, 0.7912, 1.429, 1.519, 1.429, 1.519, 1.471, -0.2572, 1.429, -0.1844, 1.429, -0.1844, 1.471, -0.2572, 1.471, 0.5146, 0.5704, 0.6699, 0.5704, 0.6699, 1.274, 0.5146, 1.274, 1.908, 0.5422, 2.063, 0.5422, 2.063, 1.246, 1.908, 1.246, 2.209, 1.176, 2.136, 1.176, 2.136, 0.5422, 2.209, 0.5422, -1.878, 1.767, -1.723, 1.767, -1.723, 2.4, -1.878, 2.4, 2.063, 1.387, 2.136, 1.387, 2.136, 2.02, 2.063, 2.02, 2.063, -0.7669, 1.908, -0.7669, 1.908, -1.4, 2.063, -1.4, 0.2816, 0.5, 0.3981, 0.5, 0.3981, 1.133, 0.2816, 1.133, 1.908, 1.246, 2.024, 1.246, 2.024, 1.879, 1.908, 1.879, -0.3446, -0.7669, -0.2718, -0.7669, -0.2718, -0.1334, -0.3446, -0.1334, -1.961, -0.7669, -1.888, -0.7669, -1.888, -0.1334, -1.961, -0.1334, 0.5146, 1.387, 0.6311, 1.387, 0.6311, 2.02, 0.5146, 2.02, 0.1651, 0.5, 0.2816, 0.5, 0.2816, 1.133, 0.1651, 1.133, 0.6456, -0.7669, 0.5728, -0.7669, 0.5728, -1.4, 0.6456, -1.4, 1.49, -0.7669, 1.563, -0.7669, 1.563, -0.1334, 1.49, -0.1334, -1.568, 2.4, -1.568, 3.034, -1.723, 3.034, -1.723, 2.4, -1.961, -0.1334, -1.888, -0.1334, -1.888, 0.5, -1.961, 0.5, 2.063, -1.4, 2.063, -2.034, 2.218, -2.034, 2.218, -1.4, 2.063, -1.4, 1.908, -1.4, 1.908, -2.034, 2.063, -2.034, -1.878, 2.4, -1.878, 3.034, -2.034, 3.034, -2.034, 2.4, -0.199, -0.1334, -0.199, 0.5, -0.2718, 0.5, -0.2718, -0.1334, 2.218, -1.4, 2.218, -2.034, 2.335, -2.034, 2.335, -1.4, 0.1651, 1.133, 0.2816, 1.133, 0.2816, 1.767, 0.1651, 1.767, 0.2816, 1.133, 0.3981, 1.133, 0.3981, 1.767, 0.2816, 1.767, 1.752, -1.4, 1.752, -2.034, 1.908, -2.034, 1.908, -1.4, 0.6456, -1.4, 0.5728, -1.4, 0.5728, -2.034, 0.6456, -2.034, 0.6456, -1.4, 0.6456, -2.034, 0.7184, -2.034, 0.7184, -1.4, 0.7039, 1.65, 0.6311, 1.65, 0.6311, 1.537, 0.7039, 1.537, 0.7039, 1.537, 0.6311, 1.537, 0.6311, 1.387, 0.7039, 1.387, -0.2863, 1.621, -0.2863, 1.471, -0.2135, 1.471, -0.2135, 1.621, -0.2135, 1.734, -0.2863, 1.734, -0.2863, 1.621, -0.2135, 1.621, -0.03943, -0.008882, 0.7591, 0.01963, 0.8168, 1.009, 0.01832, 0.9804, 0.8168, 1.009, 1.08, 1.389, -0.3027, 1.243, 0.01832, 0.9804, -0.03943, -0.008882, -0.3027, -0.3894, 1.08, -0.2431, 0.7591, 0.01963, 0.01832, 0.9804, -0.3027, 1.243, -0.3027, -0.3894, -0.03943, -0.008882, 0.7591, 0.01963, 1.08, -0.2431, 1.08, 1.389, 0.8168, 1.009, 1.445, 1.563, 1.445, 1.492, 1.491, 1.492, 1.491, 1.563, 1.373, 1.563, 1.373, 1.492, 1.418, 1.492, 1.418, 1.563, 1.505, 1.471, 1.505, 1.584, 1.491, 1.563, 1.491, 1.492, 1.432, 1.471, 1.505, 1.471, 1.491, 1.492, 1.445, 1.492, 1.432, 1.584, 1.432, 1.471, 1.445, 1.492, 1.445, 1.563, 1.359, 1.584, 1.359, 1.471, 1.373, 1.492, 1.373, 1.563, 1.359, 1.471, 1.432, 1.471, 1.418, 1.492, 1.373, 1.492, 1.505, 1.584, 1.432, 1.584, 1.445, 1.563, 1.491, 1.563])
me_cube.materials.append(mat_metal)
me_cube.materials.append(mat_glass)
me_cube.use_remesh_preserve_volume = False
me_cube.use_remesh_preserve_attributes = False
me_cube.use_mirror_vertex_groups = False
me_cube.update()
me_cube_001 = bpy.data.meshes.new('Cube.001')
me_cube_001.from_pydata([(0.2027, 2.406, -0.336), (-0.2027, 2.406, -0.336), (-0.2027, 2.406, 0.2942), (0.2027, 2.406, 0.2942), (0.2027, -0.0006675, -0.336), (-0.2027, -0.0006675, -0.336), (-0.2027, -0.0006676, 0.2942), (0.2027, -0.0006676, 0.2942)], [], [(0, 4, 5, 1), (2, 3, 0, 1), (6, 2, 1, 5), (3, 7, 4, 0), (2, 6, 7, 3), (5, 4, 7, 6)])
me_cube_001.polygons.foreach_set('use_smooth', [True] * 6)
_uv = me_cube_001.uv_layers.new(name='UVMap')
_uv.uv.foreach_set('vector', [0.0, 0.0, 0.0, 0.0, 0.0, 0.0, 0.0, 0.0, 0.0, 0.0, 0.0, 0.0, 0.0, 0.0, 0.0, 0.0, 0.0, 0.0, 0.0, 0.0, 0.0, 0.0, 0.0, 0.0, 0.0, 0.0, 0.0, 0.0, 0.0, 0.0, 0.0, 0.0, 0.0, 0.0, 0.0, 0.0, 0.0, 0.0, 0.0, 0.0, 0.0, 0.0, 0.0, 0.0, 0.0, 0.0, 0.0, 0.0])
me_cube_001.materials.append(mat_energy)
me_cube_001.use_remesh_preserve_volume = False
me_cube_001.use_remesh_preserve_attributes = False
me_cube_001.use_mirror_vertex_groups = False
me_cube_001.update()

# ---- objects
ob_store = bpy.data.objects.new('Store', me_cube)
ob_energy = bpy.data.objects.new('Energy', me_cube_001)

# ---- transforms, parenting, visibility, modifiers, constraints
ob_store.location = (0.0, 0.0, 0.0)
ob_store.rotation_euler = (1.571, -0.0, 0.0)
ob_store.lock_rotations_4d = False
ob_store.empty_display_type = 'ARROWS'
ob_store.lineart.crease_threshold = 0.0
_m = ob_store.modifiers.new('Bevel', 'BEVEL')
_m.width = 0.02
_m.width_pct = 0.02
_m.segments = 2
_m.limit_method = 'NONE'
ob_energy.location = (0.0, 0.0, 0.0)
ob_energy.rotation_euler = (1.571, -0.0, 0.0)
ob_energy.lock_rotations_4d = False
ob_energy.empty_display_type = 'ARROWS'
ob_energy.lineart.crease_threshold = 0.0
_m = ob_energy.modifiers.new('Bevel', 'BEVEL')
_m.width = 0.02
_m.width_pct = 0.02
_m.segments = 2
_m.limit_method = 'NONE'

# ---- collection membership
col_collection.objects.link(ob_store)
col_collection.objects.link(ob_energy)

# ---- scene / render settings (as saved in the file)
scene.frame_start = 1; scene.frame_end = 250; scene.frame_set(2)
scene.render.engine = 'BLENDER_EEVEE_NEXT'
scene.cycles.use_denoising = False
scene.cycles.samples = 128
scene.cycles.sampling_pattern = 'TABULATED_SOBOL'
scene.cycles.use_adaptive_sampling = False
scene.cycles.use_light_tree = False
scene.view_settings.view_transform = 'Filmic'
bpy.context.view_layer.update()

# ---- added for rendering (the .blend has no active camera and no usable light): camera, sun
cam_auto = bpy.data.cameras.new('AutoCamera')
cam_auto.lens = 50.0
cam_auto.sensor_width = 36.0
cam_auto.clip_end = 1000.0
ob_auto_camera = bpy.data.objects.new('AutoCamera', cam_auto)
scene.collection.objects.link(ob_auto_camera)
ob_auto_camera.location = (2.63596, -3.16232, 3.28258)
ob_auto_camera.rotation_euler = (1.09748, -7.21219e-08, 0.694738)
scene.camera = ob_auto_camera
light_auto_sun = bpy.data.lights.new('AutoSun', 'SUN')
light_auto_sun.energy = 3.0
light_auto_sun.angle = 0.0523599
ob_auto_sun = bpy.data.objects.new('AutoSun', light_auto_sun)
scene.collection.objects.link(ob_auto_sun)
ob_auto_sun.rotation_euler = (0.872665, 0.174533, 0.523599)
bpy.context.view_layer.update()
